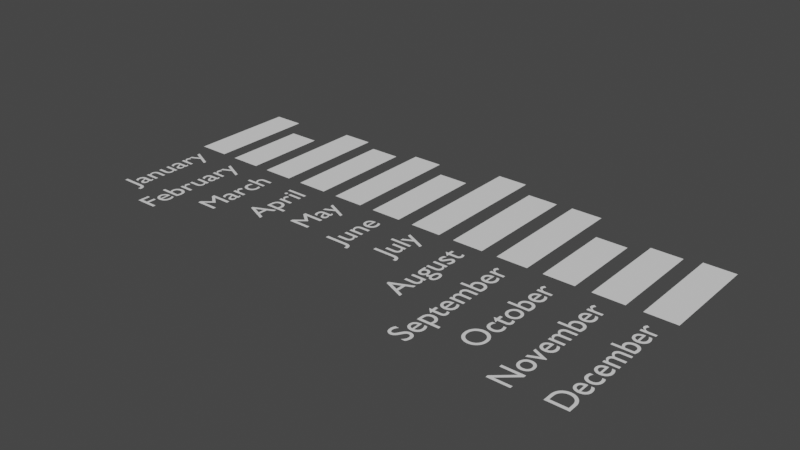 # Source: bar_graph_script_COMPLETE.blend  (saved by Blender 2.83.18; exported with 4.5.12 LTS)
import bpy
from mathutils import Matrix  # noqa: F401  (used for matrix-valued properties, if any)

bpy.ops.wm.read_factory_settings(use_empty=True)
scene = bpy.context.scene
scene.name = 'Scene'

# ---- collections
col_collection = bpy.data.collections.new('Collection'); scene.collection.children.link(col_collection)

# ---- world
world_world = bpy.data.worlds.new('World'); scene.world = world_world
world_world.use_nodes = True; world_world.node_tree.nodes.clear()
_N = world_world.node_tree.nodes; _L = world_world.node_tree.links
n0 = _N.new('ShaderNodeOutputWorld'); n0.name = 'World Output'; n0.location = (300, 300)
n1 = _N.new('ShaderNodeBackground'); n1.name = 'Background'; n1.location = (10, 300)
n1.inputs[0].default_value = (0.05088, 0.05088, 0.05088, 1.0)
_L.new(n1.outputs[0], n0.inputs[0])
n0.is_active_output = True
world_world.color = (0.05088, 0.05088, 0.05088)
world_world.use_sun_shadow = False
world_world.sun_shadow_jitter_overblur = 0.0

# ---- meshes
me_plane_012 = bpy.data.meshes.new('Plane.012')
me_plane_012.from_pydata([(0.0, 0.0, 0.0), (1.0, 0.0, 0.0), (0.0, 1.0, 0.0), (1.0, 1.0, 0.0)], [], [(0, 1, 3, 2)])
_uv = me_plane_012.uv_layers.new(name='UVMap')
_uv.uv.foreach_set('vector', [0.0, 0.0, 1.0, 0.0, 1.0, 1.0, 0.0, 1.0])
me_plane_012.use_remesh_fix_poles = True
me_plane_012.use_remesh_preserve_attributes = False
me_plane_012.use_mirror_vertex_groups = False
me_plane_012.update()
me_plane_013 = bpy.data.meshes.new('Plane.013')
me_plane_013.from_pydata([(1.5, 0.0, 0.0), (2.5, 0.0, 0.0), (1.5, 1.0, 0.0), (2.5, 1.0, 0.0)], [], [(0, 1, 3, 2)])
_uv = me_plane_013.uv_layers.new(name='UVMap')
_uv.uv.foreach_set('vector', [0.0, 0.0, 1.0, 0.0, 1.0, 1.0, 0.0, 1.0])
me_plane_013.use_remesh_fix_poles = True
me_plane_013.use_remesh_preserve_attributes = False
me_plane_013.use_mirror_vertex_groups = False
me_plane_013.update()
me_plane_014 = bpy.data.meshes.new('Plane.014')
me_plane_014.from_pydata([(3.0, 0.0, 0.0), (4.0, 0.0, 0.0), (3.0, 1.0, 0.0), (4.0, 1.0, 0.0)], [], [(0, 1, 3, 2)])
_uv = me_plane_014.uv_layers.new(name='UVMap')
_uv.uv.foreach_set('vector', [0.0, 0.0, 1.0, 0.0, 1.0, 1.0, 0.0, 1.0])
me_plane_014.use_remesh_fix_poles = True
me_plane_014.use_remesh_preserve_attributes = False
me_plane_014.use_mirror_vertex_groups = False
me_plane_014.update()
me_plane_015 = bpy.data.meshes.new('Plane.015')
me_plane_015.from_pydata([(4.5, 0.0, 0.0), (5.5, 0.0, 0.0), (4.5, 1.0, 0.0), (5.5, 1.0, 0.0)], [], [(0, 1, 3, 2)])
_uv = me_plane_015.uv_layers.new(name='UVMap')
_uv.uv.foreach_set('vector', [0.0, 0.0, 1.0, 0.0, 1.0, 1.0, 0.0, 1.0])
me_plane_015.use_remesh_fix_poles = True
me_plane_015.use_remesh_preserve_attributes = False
me_plane_015.use_mirror_vertex_groups = False
me_plane_015.update()
me_plane_016 = bpy.data.meshes.new('Plane.016')
me_plane_016.from_pydata([(6.0, 0.0, 0.0), (7.0, 0.0, 0.0), (6.0, 1.0, 0.0), (7.0, 1.0, 0.0)], [], [(0, 1, 3, 2)])
_uv = me_plane_016.uv_layers.new(name='UVMap')
_uv.uv.foreach_set('vector', [0.0, 0.0, 1.0, 0.0, 1.0, 1.0, 0.0, 1.0])
me_plane_016.use_remesh_fix_poles = True
me_plane_016.use_remesh_preserve_attributes = False
me_plane_016.use_mirror_vertex_groups = False
me_plane_016.update()
me_plane_017 = bpy.data.meshes.new('Plane.017')
me_plane_017.from_pydata([(7.5, 0.0, 0.0), (8.5, 0.0, 0.0), (7.5, 1.0, 0.0), (8.5, 1.0, 0.0)], [], [(0, 1, 3, 2)])
_uv = me_plane_017.uv_layers.new(name='UVMap')
_uv.uv.foreach_set('vector', [0.0, 0.0, 1.0, 0.0, 1.0, 1.0, 0.0, 1.0])
me_plane_017.use_remesh_fix_poles = True
me_plane_017.use_remesh_preserve_attributes = False
me_plane_017.use_mirror_vertex_groups = False
me_plane_017.update()
me_plane_018 = bpy.data.meshes.new('Plane.018')
me_plane_018.from_pydata([(9.0, 0.0, 0.0), (10.0, 0.0, 0.0), (9.0, 1.0, 0.0), (10.0, 1.0, 0.0)], [], [(0, 1, 3, 2)])
_uv = me_plane_018.uv_layers.new(name='UVMap')
_uv.uv.foreach_set('vector', [0.0, 0.0, 1.0, 0.0, 1.0, 1.0, 0.0, 1.0])
me_plane_018.use_remesh_fix_poles = True
me_plane_018.use_remesh_preserve_attributes = False
me_plane_018.use_mirror_vertex_groups = False
me_plane_018.update()
me_plane_019 = bpy.data.meshes.new('Plane.019')
me_plane_019.from_pydata([(10.5, 0.0, 0.0), (11.5, 0.0, 0.0), (10.5, 1.0, 0.0), (11.5, 1.0, 0.0)], [], [(0, 1, 3, 2)])
_uv = me_plane_019.uv_layers.new(name='UVMap')
_uv.uv.foreach_set('vector', [0.0, 0.0, 1.0, 0.0, 1.0, 1.0, 0.0, 1.0])
me_plane_019.use_remesh_fix_poles = True
me_plane_019.use_remesh_preserve_attributes = False
me_plane_019.use_mirror_vertex_groups = False
me_plane_019.update()
me_plane_020 = bpy.data.meshes.new('Plane.020')
me_plane_020.from_pydata([(12.0, 0.0, 0.0), (13.0, 0.0, 0.0), (12.0, 1.0, 0.0), (13.0, 1.0, 0.0)], [], [(0, 1, 3, 2)])
_uv = me_plane_020.uv_layers.new(name='UVMap')
_uv.uv.foreach_set('vector', [0.0, 0.0, 1.0, 0.0, 1.0, 1.0, 0.0, 1.0])
me_plane_020.use_remesh_fix_poles = True
me_plane_020.use_remesh_preserve_attributes = False
me_plane_020.use_mirror_vertex_groups = False
me_plane_020.update()
me_plane_021 = bpy.data.meshes.new('Plane.021')
me_plane_021.from_pydata([(13.5, 0.0, 0.0), (14.5, 0.0, 0.0), (13.5, 1.0, 0.0), (14.5, 1.0, 0.0)], [], [(0, 1, 3, 2)])
_uv = me_plane_021.uv_layers.new(name='UVMap')
_uv.uv.foreach_set('vector', [0.0, 0.0, 1.0, 0.0, 1.0, 1.0, 0.0, 1.0])
me_plane_021.use_remesh_fix_poles = True
me_plane_021.use_remesh_preserve_attributes = False
me_plane_021.use_mirror_vertex_groups = False
me_plane_021.update()
me_plane_022 = bpy.data.meshes.new('Plane.022')
me_plane_022.from_pydata([(15.0, 0.0, 0.0), (16.0, 0.0, 0.0), (15.0, 1.0, 0.0), (16.0, 1.0, 0.0)], [], [(0, 1, 3, 2)])
_uv = me_plane_022.uv_layers.new(name='UVMap')
_uv.uv.foreach_set('vector', [0.0, 0.0, 1.0, 0.0, 1.0, 1.0, 0.0, 1.0])
me_plane_022.use_remesh_fix_poles = True
me_plane_022.use_remesh_preserve_attributes = False
me_plane_022.use_mirror_vertex_groups = False
me_plane_022.update()
me_plane_023 = bpy.data.meshes.new('Plane.023')
me_plane_023.from_pydata([(16.5, 0.0, 0.0), (17.5, 0.0, 0.0), (16.5, 1.0, 0.0), (17.5, 1.0, 0.0)], [], [(0, 1, 3, 2)])
_uv = me_plane_023.uv_layers.new(name='UVMap')
_uv.uv.foreach_set('vector', [0.0, 0.0, 1.0, 0.0, 1.0, 1.0, 0.0, 1.0])
me_plane_023.use_remesh_fix_poles = True
me_plane_023.use_remesh_preserve_attributes = False
me_plane_023.use_mirror_vertex_groups = False
me_plane_023.update()

# ---- curves / text
txt_text_001 = bpy.data.curves.new('Text.001', 'FONT')
txt_text_001.dimensions = '2D'
txt_text_001.body = 'January'
txt_text_001.use_path_clamp = True
txt_text_001.align_x = 'RIGHT'
txt_text_001.align_y = 'CENTER'
txt_text_013 = bpy.data.curves.new('Text.013', 'FONT')
txt_text_013.dimensions = '2D'
txt_text_013.body = 'February'
txt_text_013.use_path_clamp = True
txt_text_013.align_x = 'RIGHT'
txt_text_013.align_y = 'CENTER'
txt_text_014 = bpy.data.curves.new('Text.014', 'FONT')
txt_text_014.dimensions = '2D'
txt_text_014.body = 'March'
txt_text_014.use_path_clamp = True
txt_text_014.align_x = 'RIGHT'
txt_text_014.align_y = 'CENTER'
txt_text_015 = bpy.data.curves.new('Text.015', 'FONT')
txt_text_015.dimensions = '2D'
txt_text_015.body = 'April'
txt_text_015.use_path_clamp = True
txt_text_015.align_x = 'RIGHT'
txt_text_015.align_y = 'CENTER'
txt_text_016 = bpy.data.curves.new('Text.016', 'FONT')
txt_text_016.dimensions = '2D'
txt_text_016.body = 'May'
txt_text_016.use_path_clamp = True
txt_text_016.align_x = 'RIGHT'
txt_text_016.align_y = 'CENTER'
txt_text_017 = bpy.data.curves.new('Text.017', 'FONT')
txt_text_017.dimensions = '2D'
txt_text_017.body = 'June'
txt_text_017.use_path_clamp = True
txt_text_017.align_x = 'RIGHT'
txt_text_017.align_y = 'CENTER'
txt_text_018 = bpy.data.curves.new('Text.018', 'FONT')
txt_text_018.dimensions = '2D'
txt_text_018.body = 'July'
txt_text_018.use_path_clamp = True
txt_text_018.align_x = 'RIGHT'
txt_text_018.align_y = 'CENTER'
txt_text_019 = bpy.data.curves.new('Text.019', 'FONT')
txt_text_019.dimensions = '2D'
txt_text_019.body = 'August'
txt_text_019.use_path_clamp = True
txt_text_019.align_x = 'RIGHT'
txt_text_019.align_y = 'CENTER'
txt_text_020 = bpy.data.curves.new('Text.020', 'FONT')
txt_text_020.dimensions = '2D'
txt_text_020.body = 'September'
txt_text_020.use_path_clamp = True
txt_text_020.align_x = 'RIGHT'
txt_text_020.align_y = 'CENTER'
txt_text_021 = bpy.data.curves.new('Text.021', 'FONT')
txt_text_021.dimensions = '2D'
txt_text_021.body = 'October'
txt_text_021.use_path_clamp = True
txt_text_021.align_x = 'RIGHT'
txt_text_021.align_y = 'CENTER'
txt_text_022 = bpy.data.curves.new('Text.022', 'FONT')
txt_text_022.dimensions = '2D'
txt_text_022.body = 'November'
txt_text_022.use_path_clamp = True
txt_text_022.align_x = 'RIGHT'
txt_text_022.align_y = 'CENTER'
txt_text_023 = bpy.data.curves.new('Text.023', 'FONT')
txt_text_023.dimensions = '2D'
txt_text_023.body = 'December'
txt_text_023.use_path_clamp = True
txt_text_023.align_x = 'RIGHT'
txt_text_023.align_y = 'CENTER'

# ---- objects
ob_plane = bpy.data.objects.new('Plane', me_plane_012)
ob_text = bpy.data.objects.new('Text', txt_text_001)
ob_plane_001 = bpy.data.objects.new('Plane.001', me_plane_013)
ob_text_001 = bpy.data.objects.new('Text.001', txt_text_013)
ob_plane_002 = bpy.data.objects.new('Plane.002', me_plane_014)
ob_text_002 = bpy.data.objects.new('Text.002', txt_text_014)
ob_plane_003 = bpy.data.objects.new('Plane.003', me_plane_015)
ob_text_003 = bpy.data.objects.new('Text.003', txt_text_015)
ob_plane_004 = bpy.data.objects.new('Plane.004', me_plane_016)
ob_text_004 = bpy.data.objects.new('Text.004', txt_text_016)
ob_plane_005 = bpy.data.objects.new('Plane.005', me_plane_017)
ob_text_005 = bpy.data.objects.new('Text.005', txt_text_017)
ob_plane_006 = bpy.data.objects.new('Plane.006', me_plane_018)
ob_text_006 = bpy.data.objects.new('Text.006', txt_text_018)
ob_plane_007 = bpy.data.objects.new('Plane.007', me_plane_019)
ob_text_007 = bpy.data.objects.new('Text.007', txt_text_019)
ob_plane_008 = bpy.data.objects.new('Plane.008', me_plane_020)
ob_text_008 = bpy.data.objects.new('Text.008', txt_text_020)
ob_plane_009 = bpy.data.objects.new('Plane.009', me_plane_021)
ob_text_009 = bpy.data.objects.new('Text.009', txt_text_021)
ob_plane_010 = bpy.data.objects.new('Plane.010', me_plane_022)
ob_text_010 = bpy.data.objects.new('Text.010', txt_text_022)
ob_plane_011 = bpy.data.objects.new('Plane.011', me_plane_023)
ob_text_011 = bpy.data.objects.new('Text.011', txt_text_023)

# ---- transforms, parenting, visibility, modifiers, constraints
ob_plane.location = (0.0, 0.0, 0.0)
ob_plane.scale = (1.0, 3.52, 1.0)
ob_plane.lineart.crease_threshold = 0.0
ob_text.location = (0.5, -0.5, 0.0)
ob_text.rotation_euler = (0.0, -0.0, 1.571)
ob_text.lineart.crease_threshold = 0.0
ob_plane_001.location = (0.0, 0.0, 0.0)
ob_plane_001.scale = (1.0, 2.74, 1.0)
ob_plane_001.lineart.crease_threshold = 0.0
ob_text_001.location = (2.0, -0.5, 0.0)
ob_text_001.rotation_euler = (0.0, -0.0, 1.571)
ob_text_001.lineart.crease_threshold = 0.0
ob_plane_002.location = (0.0, 0.0, 0.0)
ob_plane_002.scale = (1.0, 3.81, 1.0)
ob_plane_002.lineart.crease_threshold = 0.0
ob_text_002.location = (3.5, -0.5, 0.0)
ob_text_002.rotation_euler = (0.0, -0.0, 1.571)
ob_text_002.lineart.crease_threshold = 0.0
ob_plane_003.location = (0.0, 0.0, 0.0)
ob_plane_003.scale = (1.0, 3.48, 1.0)
ob_plane_003.lineart.crease_threshold = 0.0
ob_text_003.location = (5.0, -0.5, 0.0)
ob_text_003.rotation_euler = (0.0, -0.0, 1.571)
ob_text_003.lineart.crease_threshold = 0.0
ob_plane_004.location = (0.0, 0.0, 0.0)
ob_plane_004.scale = (1.0, 3.88, 1.0)
ob_plane_004.lineart.crease_threshold = 0.0
ob_text_004.location = (6.5, -0.5, 0.0)
ob_text_004.rotation_euler = (0.0, -0.0, 1.571)
ob_text_004.lineart.crease_threshold = 0.0
ob_plane_005.location = (0.0, 0.0, 0.0)
ob_plane_005.scale = (1.0, 3.29, 1.0)
ob_plane_005.lineart.crease_threshold = 0.0
ob_text_005.location = (8.0, -0.5, 0.0)
ob_text_005.rotation_euler = (0.0, -0.0, 1.571)
ob_text_005.lineart.crease_threshold = 0.0
ob_plane_006.location = (0.0, 0.0, 0.0)
ob_plane_006.scale = (1.0, 4.39, 1.0)
ob_plane_006.lineart.crease_threshold = 0.0
ob_text_006.location = (9.5, -0.5, 0.0)
ob_text_006.rotation_euler = (0.0, -0.0, 1.571)
ob_text_006.lineart.crease_threshold = 0.0
ob_plane_007.location = (0.0, 0.0, 0.0)
ob_plane_007.scale = (1.0, 3.82, 1.0)
ob_plane_007.lineart.crease_threshold = 0.0
ob_text_007.location = (11.0, -0.5, 0.0)
ob_text_007.rotation_euler = (0.0, -0.0, 1.571)
ob_text_007.lineart.crease_threshold = 0.0
ob_plane_008.location = (0.0, 0.0, 0.0)
ob_plane_008.scale = (1.0, 3.88, 1.0)
ob_plane_008.lineart.crease_threshold = 0.0
ob_text_008.location = (12.5, -0.5, 0.0)
ob_text_008.rotation_euler = (0.0, -0.0, 1.571)
ob_text_008.lineart.crease_threshold = 0.0
ob_plane_009.location = (0.0, 0.0, 0.0)
ob_plane_009.scale = (1.0, 2.75, 1.0)
ob_plane_009.lineart.crease_threshold = 0.0
ob_text_009.location = (14.0, -0.5, 0.0)
ob_text_009.rotation_euler = (0.0, -0.0, 1.571)
ob_text_009.lineart.crease_threshold = 0.0
ob_plane_010.location = (0.0, 0.0, 0.0)
ob_plane_010.scale = (1.0, 3.16, 1.0)
ob_plane_010.lineart.crease_threshold = 0.0
ob_text_010.location = (15.5, -0.5, 0.0)
ob_text_010.rotation_euler = (0.0, -0.0, 1.571)
ob_text_010.lineart.crease_threshold = 0.0
ob_plane_011.location = (0.0, 0.0, 0.0)
ob_plane_011.scale = (1.0, 3.31, 1.0)
ob_plane_011.lineart.crease_threshold = 0.0
ob_text_011.location = (17.0, -0.5, 0.0)
ob_text_011.rotation_euler = (0.0, -0.0, 1.571)
ob_text_011.lineart.crease_threshold = 0.0

# ---- collection membership
col_collection.objects.link(ob_plane)
col_collection.objects.link(ob_text)
col_collection.objects.link(ob_plane_001)
col_collection.objects.link(ob_text_001)
col_collection.objects.link(ob_plane_002)
col_collection.objects.link(ob_text_002)
col_collection.objects.link(ob_plane_003)
col_collection.objects.link(ob_text_003)
col_collection.objects.link(ob_plane_004)
col_collection.objects.link(ob_text_004)
col_collection.objects.link(ob_plane_005)
col_collection.objects.link(ob_text_005)
col_collection.objects.link(ob_plane_006)
col_collection.objects.link(ob_text_006)
col_collection.objects.link(ob_plane_007)
col_collection.objects.link(ob_text_007)
col_collection.objects.link(ob_plane_008)
col_collection.objects.link(ob_text_008)
col_collection.objects.link(ob_plane_009)
col_collection.objects.link(ob_text_009)
col_collection.objects.link(ob_plane_010)
col_collection.objects.link(ob_text_010)
col_collection.objects.link(ob_plane_011)
col_collection.objects.link(ob_text_011)

# ---- scene / render settings (as saved in the file)
scene.frame_start = 1; scene.frame_end = 250; scene.frame_set(1)
scene.render.engine = 'CYCLES'
scene.cycles.use_denoising = False
scene.cycles.samples = 128
scene.cycles.sampling_pattern = 'TABULATED_SOBOL'
scene.cycles.use_adaptive_sampling = False
scene.cycles.use_light_tree = False
scene.view_settings.view_transform = 'Filmic'
bpy.context.view_layer.update()

# ---- added for rendering (the .blend has no active camera and no usable light): camera, sun
cam_auto = bpy.data.cameras.new('AutoCamera')
cam_auto.lens = 50.0
cam_auto.sensor_width = 36.0
cam_auto.clip_end = 1000.0
ob_auto_camera = bpy.data.objects.new('AutoCamera', cam_auto)
scene.collection.objects.link(ob_auto_camera)
ob_auto_camera.location = (27.062, -22.2069, 14.6496)
ob_auto_camera.rotation_euler = (1.09748, -7.21219e-08, 0.694738)
scene.camera = ob_auto_camera
light_auto_sun = bpy.data.lights.new('AutoSun', 'SUN')
light_auto_sun.energy = 3.0
light_auto_sun.angle = 0.0523599
ob_auto_sun = bpy.data.objects.new('AutoSun', light_auto_sun)
scene.collection.objects.link(ob_auto_sun)
ob_auto_sun.rotation_euler = (0.872665, 0.174533, 0.523599)
bpy.context.view_layer.update()

